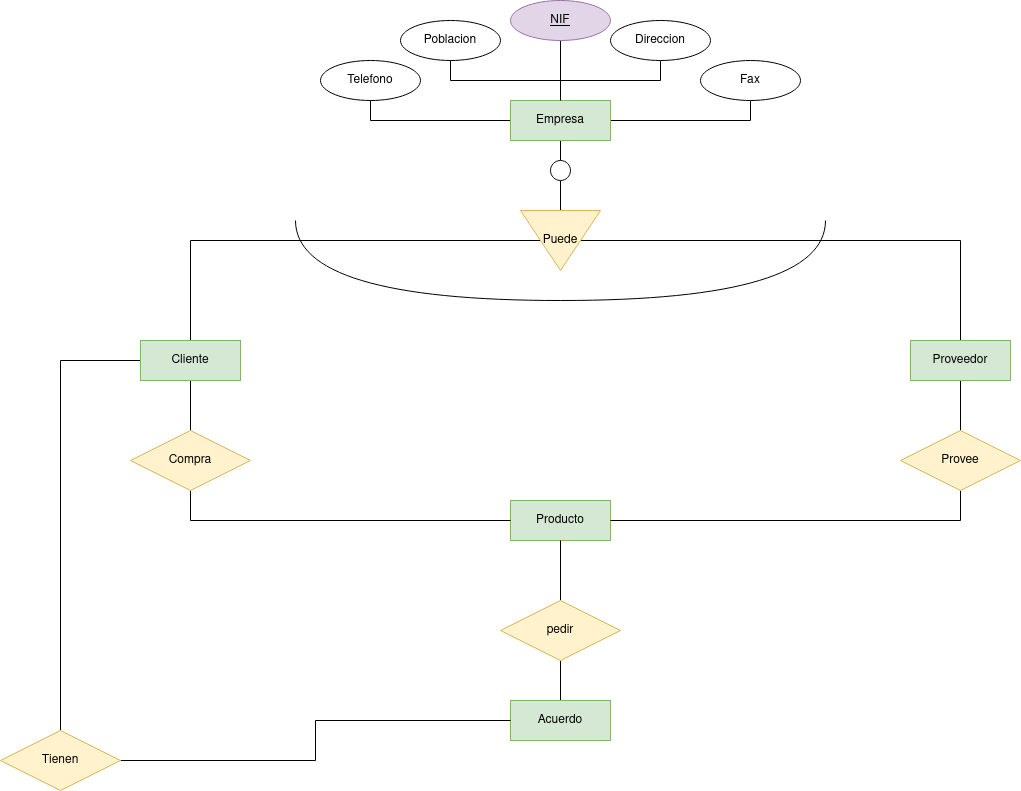

The diagram above was exported from draw.io. Its source (the exported page's mxGraphModel, read from the mxfile embedded in the PNG):
<mxGraphModel dx="2261" dy="752" grid="1" gridSize="10" guides="1" tooltips="1" connect="1" arrows="1" fold="1" page="1" pageScale="1" pageWidth="827" pageHeight="1169" math="0" shadow="0">
  <root>
    <mxCell id="0" />
    <mxCell id="1" parent="0" />
    <mxCell id="z9xERQ1fVSM9K1PNe5G9-4" style="edgeStyle=orthogonalEdgeStyle;rounded=0;orthogonalLoop=1;jettySize=auto;html=1;exitX=0.5;exitY=1;exitDx=0;exitDy=0;entryX=0.5;entryY=0;entryDx=0;entryDy=0;endArrow=none;endFill=0;" edge="1" parent="1" source="z9xERQ1fVSM9K1PNe5G9-1" target="z9xERQ1fVSM9K1PNe5G9-3">
      <mxGeometry relative="1" as="geometry" />
    </mxCell>
    <mxCell id="z9xERQ1fVSM9K1PNe5G9-42" style="edgeStyle=orthogonalEdgeStyle;rounded=0;orthogonalLoop=1;jettySize=auto;html=1;exitX=0.5;exitY=0;exitDx=0;exitDy=0;entryX=0.5;entryY=1;entryDx=0;entryDy=0;endArrow=none;endFill=0;" edge="1" parent="1" source="z9xERQ1fVSM9K1PNe5G9-1" target="z9xERQ1fVSM9K1PNe5G9-41">
      <mxGeometry relative="1" as="geometry" />
    </mxCell>
    <mxCell id="z9xERQ1fVSM9K1PNe5G9-44" style="edgeStyle=orthogonalEdgeStyle;rounded=0;orthogonalLoop=1;jettySize=auto;html=1;exitX=0.5;exitY=0;exitDx=0;exitDy=0;entryX=0.5;entryY=1;entryDx=0;entryDy=0;endArrow=none;endFill=0;" edge="1" parent="1" source="z9xERQ1fVSM9K1PNe5G9-1" target="z9xERQ1fVSM9K1PNe5G9-43">
      <mxGeometry relative="1" as="geometry" />
    </mxCell>
    <mxCell id="z9xERQ1fVSM9K1PNe5G9-46" style="edgeStyle=orthogonalEdgeStyle;rounded=0;orthogonalLoop=1;jettySize=auto;html=1;entryX=0.5;entryY=1;entryDx=0;entryDy=0;endArrow=none;endFill=0;" edge="1" parent="1" source="z9xERQ1fVSM9K1PNe5G9-1" target="z9xERQ1fVSM9K1PNe5G9-45">
      <mxGeometry relative="1" as="geometry" />
    </mxCell>
    <mxCell id="z9xERQ1fVSM9K1PNe5G9-48" style="edgeStyle=orthogonalEdgeStyle;rounded=0;orthogonalLoop=1;jettySize=auto;html=1;exitX=1;exitY=0.5;exitDx=0;exitDy=0;entryX=0.5;entryY=1;entryDx=0;entryDy=0;endArrow=none;endFill=0;" edge="1" parent="1" source="z9xERQ1fVSM9K1PNe5G9-1" target="z9xERQ1fVSM9K1PNe5G9-47">
      <mxGeometry relative="1" as="geometry" />
    </mxCell>
    <mxCell id="z9xERQ1fVSM9K1PNe5G9-1" value="Empresa" style="whiteSpace=wrap;html=1;align=center;fillColor=#d5e8d4;strokeColor=#82b366;" vertex="1" parent="1">
      <mxGeometry x="350" y="120" width="100" height="40" as="geometry" />
    </mxCell>
    <mxCell id="z9xERQ1fVSM9K1PNe5G9-7" style="edgeStyle=orthogonalEdgeStyle;rounded=0;orthogonalLoop=1;jettySize=auto;html=1;exitX=0.5;exitY=1;exitDx=0;exitDy=0;entryX=0;entryY=0.5;entryDx=0;entryDy=0;endArrow=none;endFill=0;" edge="1" parent="1" source="z9xERQ1fVSM9K1PNe5G9-3" target="z9xERQ1fVSM9K1PNe5G9-6">
      <mxGeometry relative="1" as="geometry" />
    </mxCell>
    <mxCell id="z9xERQ1fVSM9K1PNe5G9-3" value="" style="ellipse;whiteSpace=wrap;html=1;aspect=fixed;" vertex="1" parent="1">
      <mxGeometry x="390" y="180" width="20" height="20" as="geometry" />
    </mxCell>
    <mxCell id="z9xERQ1fVSM9K1PNe5G9-21" style="edgeStyle=orthogonalEdgeStyle;rounded=0;orthogonalLoop=1;jettySize=auto;html=1;exitX=0.5;exitY=1;exitDx=0;exitDy=0;entryX=0.5;entryY=0;entryDx=0;entryDy=0;endArrow=none;endFill=0;" edge="1" parent="1" source="z9xERQ1fVSM9K1PNe5G9-6" target="z9xERQ1fVSM9K1PNe5G9-8">
      <mxGeometry relative="1" as="geometry" />
    </mxCell>
    <mxCell id="z9xERQ1fVSM9K1PNe5G9-24" style="edgeStyle=orthogonalEdgeStyle;rounded=0;orthogonalLoop=1;jettySize=auto;html=1;exitX=0.5;exitY=0;exitDx=0;exitDy=0;entryX=0.5;entryY=0;entryDx=0;entryDy=0;endArrow=none;endFill=0;" edge="1" parent="1" source="z9xERQ1fVSM9K1PNe5G9-6" target="z9xERQ1fVSM9K1PNe5G9-10">
      <mxGeometry relative="1" as="geometry" />
    </mxCell>
    <mxCell id="z9xERQ1fVSM9K1PNe5G9-6" value="Puede" style="triangle;whiteSpace=wrap;html=1;direction=south;fillColor=#fff2cc;strokeColor=#d6b656;" vertex="1" parent="1">
      <mxGeometry x="360" y="230" width="80" height="60" as="geometry" />
    </mxCell>
    <mxCell id="z9xERQ1fVSM9K1PNe5G9-16" style="edgeStyle=orthogonalEdgeStyle;rounded=0;orthogonalLoop=1;jettySize=auto;html=1;exitX=0.5;exitY=1;exitDx=0;exitDy=0;entryX=0.5;entryY=0;entryDx=0;entryDy=0;endArrow=none;endFill=0;" edge="1" parent="1" source="z9xERQ1fVSM9K1PNe5G9-8" target="z9xERQ1fVSM9K1PNe5G9-15">
      <mxGeometry relative="1" as="geometry" />
    </mxCell>
    <mxCell id="z9xERQ1fVSM9K1PNe5G9-30" style="edgeStyle=orthogonalEdgeStyle;rounded=0;orthogonalLoop=1;jettySize=auto;html=1;exitX=0;exitY=0.5;exitDx=0;exitDy=0;entryX=0.5;entryY=0;entryDx=0;entryDy=0;endArrow=none;endFill=0;" edge="1" parent="1" source="z9xERQ1fVSM9K1PNe5G9-8" target="z9xERQ1fVSM9K1PNe5G9-29">
      <mxGeometry relative="1" as="geometry" />
    </mxCell>
    <mxCell id="z9xERQ1fVSM9K1PNe5G9-8" value="Cliente" style="whiteSpace=wrap;html=1;align=center;fillColor=#d5e8d4;strokeColor=#82b366;" vertex="1" parent="1">
      <mxGeometry x="-20" y="360" width="100" height="40" as="geometry" />
    </mxCell>
    <mxCell id="z9xERQ1fVSM9K1PNe5G9-19" style="edgeStyle=orthogonalEdgeStyle;rounded=0;orthogonalLoop=1;jettySize=auto;html=1;exitX=0.5;exitY=1;exitDx=0;exitDy=0;entryX=0.5;entryY=0;entryDx=0;entryDy=0;endArrow=none;endFill=0;" edge="1" parent="1" source="z9xERQ1fVSM9K1PNe5G9-10" target="z9xERQ1fVSM9K1PNe5G9-18">
      <mxGeometry relative="1" as="geometry" />
    </mxCell>
    <mxCell id="z9xERQ1fVSM9K1PNe5G9-10" value="Proveedor" style="whiteSpace=wrap;html=1;align=center;fillColor=#d5e8d4;strokeColor=#82b366;" vertex="1" parent="1">
      <mxGeometry x="750" y="360" width="100" height="40" as="geometry" />
    </mxCell>
    <mxCell id="z9xERQ1fVSM9K1PNe5G9-14" value="&lt;div&gt;Producto&lt;/div&gt;" style="whiteSpace=wrap;html=1;align=center;fillColor=#d5e8d4;strokeColor=#82b366;" vertex="1" parent="1">
      <mxGeometry x="350" y="520" width="100" height="40" as="geometry" />
    </mxCell>
    <mxCell id="z9xERQ1fVSM9K1PNe5G9-17" style="edgeStyle=orthogonalEdgeStyle;rounded=0;orthogonalLoop=1;jettySize=auto;html=1;exitX=0.5;exitY=1;exitDx=0;exitDy=0;entryX=0;entryY=0.5;entryDx=0;entryDy=0;endArrow=none;endFill=0;" edge="1" parent="1" source="z9xERQ1fVSM9K1PNe5G9-15" target="z9xERQ1fVSM9K1PNe5G9-14">
      <mxGeometry relative="1" as="geometry" />
    </mxCell>
    <mxCell id="z9xERQ1fVSM9K1PNe5G9-15" value="Compra" style="shape=rhombus;perimeter=rhombusPerimeter;whiteSpace=wrap;html=1;align=center;fillColor=#fff2cc;strokeColor=#d6b656;" vertex="1" parent="1">
      <mxGeometry x="-30" y="450" width="120" height="60" as="geometry" />
    </mxCell>
    <mxCell id="z9xERQ1fVSM9K1PNe5G9-26" style="edgeStyle=orthogonalEdgeStyle;rounded=0;orthogonalLoop=1;jettySize=auto;html=1;exitX=0.5;exitY=1;exitDx=0;exitDy=0;entryX=1;entryY=0.5;entryDx=0;entryDy=0;endArrow=none;endFill=0;" edge="1" parent="1" source="z9xERQ1fVSM9K1PNe5G9-18" target="z9xERQ1fVSM9K1PNe5G9-14">
      <mxGeometry relative="1" as="geometry" />
    </mxCell>
    <mxCell id="z9xERQ1fVSM9K1PNe5G9-18" value="Provee" style="shape=rhombus;perimeter=rhombusPerimeter;whiteSpace=wrap;html=1;align=center;fillColor=#fff2cc;strokeColor=#d6b656;" vertex="1" parent="1">
      <mxGeometry x="740" y="450" width="120" height="60" as="geometry" />
    </mxCell>
    <mxCell id="z9xERQ1fVSM9K1PNe5G9-37" style="edgeStyle=orthogonalEdgeStyle;rounded=0;orthogonalLoop=1;jettySize=auto;html=1;entryX=0.5;entryY=1;entryDx=0;entryDy=0;endArrow=none;endFill=0;" edge="1" parent="1" source="z9xERQ1fVSM9K1PNe5G9-27" target="z9xERQ1fVSM9K1PNe5G9-36">
      <mxGeometry relative="1" as="geometry" />
    </mxCell>
    <mxCell id="z9xERQ1fVSM9K1PNe5G9-27" value="Acuerdo" style="whiteSpace=wrap;html=1;align=center;fillColor=#d5e8d4;strokeColor=#82b366;" vertex="1" parent="1">
      <mxGeometry x="350" y="720" width="100" height="40" as="geometry" />
    </mxCell>
    <mxCell id="z9xERQ1fVSM9K1PNe5G9-33" style="edgeStyle=orthogonalEdgeStyle;rounded=0;orthogonalLoop=1;jettySize=auto;html=1;exitX=1;exitY=0.5;exitDx=0;exitDy=0;entryX=0;entryY=0.5;entryDx=0;entryDy=0;endArrow=none;endFill=0;" edge="1" parent="1" source="z9xERQ1fVSM9K1PNe5G9-29" target="z9xERQ1fVSM9K1PNe5G9-27">
      <mxGeometry relative="1" as="geometry" />
    </mxCell>
    <mxCell id="z9xERQ1fVSM9K1PNe5G9-29" value="Tienen" style="shape=rhombus;perimeter=rhombusPerimeter;whiteSpace=wrap;html=1;align=center;fillColor=#fff2cc;strokeColor=#d6b656;" vertex="1" parent="1">
      <mxGeometry x="-160" y="750" width="120" height="60" as="geometry" />
    </mxCell>
    <mxCell id="z9xERQ1fVSM9K1PNe5G9-34" value="" style="shape=requiredInterface;html=1;verticalLabelPosition=bottom;sketch=0;direction=south;" vertex="1" parent="1">
      <mxGeometry x="135" y="240" width="530" height="80" as="geometry" />
    </mxCell>
    <mxCell id="z9xERQ1fVSM9K1PNe5G9-38" style="edgeStyle=orthogonalEdgeStyle;rounded=0;orthogonalLoop=1;jettySize=auto;html=1;exitX=0.5;exitY=0;exitDx=0;exitDy=0;entryX=0.5;entryY=1;entryDx=0;entryDy=0;endArrow=none;endFill=0;" edge="1" parent="1" source="z9xERQ1fVSM9K1PNe5G9-36" target="z9xERQ1fVSM9K1PNe5G9-14">
      <mxGeometry relative="1" as="geometry" />
    </mxCell>
    <mxCell id="z9xERQ1fVSM9K1PNe5G9-36" value="pedir" style="shape=rhombus;perimeter=rhombusPerimeter;whiteSpace=wrap;html=1;align=center;fillColor=#fff2cc;strokeColor=#d6b656;" vertex="1" parent="1">
      <mxGeometry x="340" y="620" width="120" height="60" as="geometry" />
    </mxCell>
    <mxCell id="z9xERQ1fVSM9K1PNe5G9-40" style="edgeStyle=orthogonalEdgeStyle;rounded=0;orthogonalLoop=1;jettySize=auto;html=1;entryX=0.5;entryY=0;entryDx=0;entryDy=0;endArrow=none;endFill=0;" edge="1" parent="1" source="z9xERQ1fVSM9K1PNe5G9-39" target="z9xERQ1fVSM9K1PNe5G9-1">
      <mxGeometry relative="1" as="geometry" />
    </mxCell>
    <mxCell id="z9xERQ1fVSM9K1PNe5G9-39" value="NIF" style="ellipse;whiteSpace=wrap;html=1;align=center;fontStyle=4;fillColor=#e1d5e7;strokeColor=#9673a6;" vertex="1" parent="1">
      <mxGeometry x="350" y="20" width="100" height="40" as="geometry" />
    </mxCell>
    <mxCell id="z9xERQ1fVSM9K1PNe5G9-41" value="Direccion" style="ellipse;whiteSpace=wrap;html=1;align=center;" vertex="1" parent="1">
      <mxGeometry x="450" y="40" width="100" height="40" as="geometry" />
    </mxCell>
    <mxCell id="z9xERQ1fVSM9K1PNe5G9-43" value="Poblacion" style="ellipse;whiteSpace=wrap;html=1;align=center;" vertex="1" parent="1">
      <mxGeometry x="240" y="40" width="100" height="40" as="geometry" />
    </mxCell>
    <mxCell id="z9xERQ1fVSM9K1PNe5G9-45" value="Telefono" style="ellipse;whiteSpace=wrap;html=1;align=center;" vertex="1" parent="1">
      <mxGeometry x="160" y="80" width="100" height="40" as="geometry" />
    </mxCell>
    <mxCell id="z9xERQ1fVSM9K1PNe5G9-47" value="Fax" style="ellipse;whiteSpace=wrap;html=1;align=center;" vertex="1" parent="1">
      <mxGeometry x="540" y="80" width="100" height="40" as="geometry" />
    </mxCell>
  </root>
</mxGraphModel>